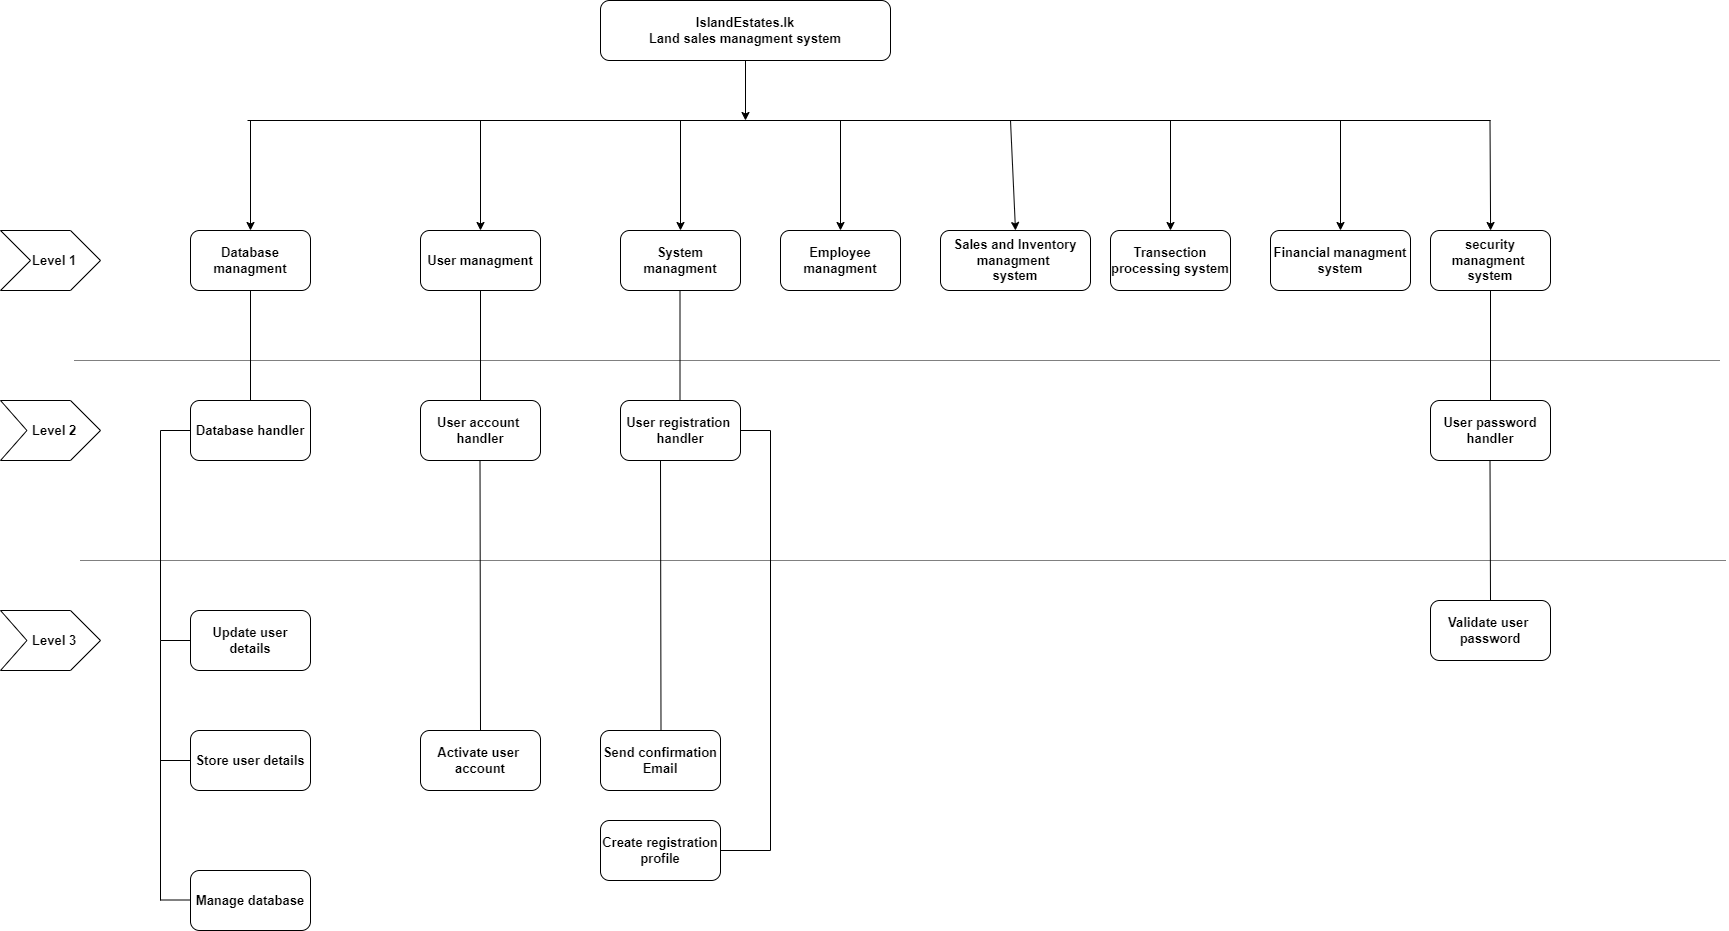

The diagram above was exported from draw.io. Its source (the exported page's mxGraphModel, read from the mxfile embedded in the PNG):
<mxGraphModel dx="2927" dy="1114" grid="1" gridSize="10" guides="1" tooltips="1" connect="1" arrows="1" fold="1" page="1" pageScale="1" pageWidth="827" pageHeight="1169" math="0" shadow="0">
  <root>
    <mxCell id="0" />
    <mxCell id="1" parent="0" />
    <mxCell id="iokkLyqc7rdxHPqiGMny-1" value="IslandEstates.lk&lt;br style=&quot;font-size: 13px;&quot;&gt;Land sales managment system" style="rounded=1;whiteSpace=wrap;html=1;fontSize=13;fontStyle=1" vertex="1" parent="1">
      <mxGeometry x="280" y="40" width="290" height="60" as="geometry" />
    </mxCell>
    <mxCell id="iokkLyqc7rdxHPqiGMny-2" value="" style="endArrow=classic;html=1;rounded=0;exitX=0.5;exitY=1;exitDx=0;exitDy=0;fontSize=13;fontStyle=1" edge="1" parent="1" source="iokkLyqc7rdxHPqiGMny-1">
      <mxGeometry width="50" height="50" relative="1" as="geometry">
        <mxPoint x="350" y="210" as="sourcePoint" />
        <mxPoint x="425" y="160" as="targetPoint" />
      </mxGeometry>
    </mxCell>
    <mxCell id="iokkLyqc7rdxHPqiGMny-3" value="" style="endArrow=none;html=1;rounded=0;fontSize=13;fontStyle=1" edge="1" parent="1">
      <mxGeometry width="50" height="50" relative="1" as="geometry">
        <mxPoint x="-73" y="160" as="sourcePoint" />
        <mxPoint x="1170" y="160" as="targetPoint" />
      </mxGeometry>
    </mxCell>
    <mxCell id="iokkLyqc7rdxHPqiGMny-4" value="" style="endArrow=classic;html=1;rounded=0;exitX=0.5;exitY=1;exitDx=0;exitDy=0;entryX=0.5;entryY=0;entryDx=0;entryDy=0;fontSize=13;fontStyle=1" edge="1" parent="1" target="iokkLyqc7rdxHPqiGMny-15">
      <mxGeometry width="50" height="50" relative="1" as="geometry">
        <mxPoint x="-70" y="160" as="sourcePoint" />
        <mxPoint x="-70" y="220" as="targetPoint" />
      </mxGeometry>
    </mxCell>
    <mxCell id="iokkLyqc7rdxHPqiGMny-5" value="" style="endArrow=classic;html=1;rounded=0;exitX=0.5;exitY=1;exitDx=0;exitDy=0;entryX=0.5;entryY=0;entryDx=0;entryDy=0;fontSize=13;fontStyle=1" edge="1" parent="1" target="iokkLyqc7rdxHPqiGMny-16">
      <mxGeometry width="50" height="50" relative="1" as="geometry">
        <mxPoint x="160" y="160" as="sourcePoint" />
        <mxPoint x="160" y="220" as="targetPoint" />
      </mxGeometry>
    </mxCell>
    <mxCell id="iokkLyqc7rdxHPqiGMny-6" value="" style="endArrow=classic;html=1;rounded=0;exitX=0.5;exitY=1;exitDx=0;exitDy=0;entryX=0.5;entryY=0;entryDx=0;entryDy=0;fontSize=13;fontStyle=1" edge="1" parent="1" target="iokkLyqc7rdxHPqiGMny-17">
      <mxGeometry width="50" height="50" relative="1" as="geometry">
        <mxPoint x="360" y="160" as="sourcePoint" />
        <mxPoint x="360" y="220" as="targetPoint" />
      </mxGeometry>
    </mxCell>
    <mxCell id="iokkLyqc7rdxHPqiGMny-7" value="" style="endArrow=classic;html=1;rounded=0;exitX=0.5;exitY=1;exitDx=0;exitDy=0;entryX=0.5;entryY=0;entryDx=0;entryDy=0;fontSize=13;fontStyle=1" edge="1" parent="1" target="iokkLyqc7rdxHPqiGMny-18">
      <mxGeometry width="50" height="50" relative="1" as="geometry">
        <mxPoint x="520" y="160" as="sourcePoint" />
        <mxPoint x="520" y="220" as="targetPoint" />
      </mxGeometry>
    </mxCell>
    <mxCell id="iokkLyqc7rdxHPqiGMny-8" value="" style="endArrow=classic;html=1;rounded=0;entryX=0.5;entryY=0;entryDx=0;entryDy=0;fontSize=13;fontStyle=1" edge="1" parent="1" target="iokkLyqc7rdxHPqiGMny-19">
      <mxGeometry width="50" height="50" relative="1" as="geometry">
        <mxPoint x="690" y="160" as="sourcePoint" />
        <mxPoint x="640" y="220" as="targetPoint" />
      </mxGeometry>
    </mxCell>
    <mxCell id="iokkLyqc7rdxHPqiGMny-9" value="" style="endArrow=classic;html=1;rounded=0;exitX=0.5;exitY=1;exitDx=0;exitDy=0;entryX=0.5;entryY=0;entryDx=0;entryDy=0;fontSize=13;fontStyle=1" edge="1" parent="1" target="iokkLyqc7rdxHPqiGMny-20">
      <mxGeometry width="50" height="50" relative="1" as="geometry">
        <mxPoint x="850" y="160" as="sourcePoint" />
        <mxPoint x="850" y="220" as="targetPoint" />
      </mxGeometry>
    </mxCell>
    <mxCell id="iokkLyqc7rdxHPqiGMny-10" value="" style="endArrow=classic;html=1;rounded=0;exitX=0.5;exitY=1;exitDx=0;exitDy=0;entryX=0.5;entryY=0;entryDx=0;entryDy=0;fontSize=13;fontStyle=1" edge="1" parent="1" target="iokkLyqc7rdxHPqiGMny-21">
      <mxGeometry width="50" height="50" relative="1" as="geometry">
        <mxPoint x="1020" y="160" as="sourcePoint" />
        <mxPoint x="1020" y="220" as="targetPoint" />
      </mxGeometry>
    </mxCell>
    <mxCell id="iokkLyqc7rdxHPqiGMny-11" value="" style="endArrow=classic;html=1;rounded=0;exitX=0.5;exitY=1;exitDx=0;exitDy=0;entryX=0.5;entryY=0;entryDx=0;entryDy=0;fontSize=13;fontStyle=1" edge="1" parent="1">
      <mxGeometry width="50" height="50" relative="1" as="geometry">
        <mxPoint x="1169.5" y="160" as="sourcePoint" />
        <mxPoint x="1170.09" y="270" as="targetPoint" />
      </mxGeometry>
    </mxCell>
    <mxCell id="iokkLyqc7rdxHPqiGMny-13" value="&amp;nbsp; Level 1" style="html=1;shadow=0;dashed=0;align=center;verticalAlign=middle;shape=mxgraph.arrows2.arrow;dy=0;dx=30;notch=30;fontSize=13;fontStyle=1" vertex="1" parent="1">
      <mxGeometry x="-320" y="270" width="100" height="60" as="geometry" />
    </mxCell>
    <mxCell id="iokkLyqc7rdxHPqiGMny-14" value="" style="endArrow=none;html=1;rounded=0;dashed=1;dashPattern=1 1;fontSize=13;fontStyle=1" edge="1" parent="1">
      <mxGeometry width="50" height="50" relative="1" as="geometry">
        <mxPoint x="-246" y="400" as="sourcePoint" />
        <mxPoint x="1400" y="400" as="targetPoint" />
      </mxGeometry>
    </mxCell>
    <mxCell id="iokkLyqc7rdxHPqiGMny-15" value="Database managment" style="rounded=1;whiteSpace=wrap;html=1;fontSize=13;fontStyle=1" vertex="1" parent="1">
      <mxGeometry x="-130" y="270" width="120" height="60" as="geometry" />
    </mxCell>
    <mxCell id="iokkLyqc7rdxHPqiGMny-16" value="User managment" style="rounded=1;whiteSpace=wrap;html=1;fontSize=13;fontStyle=1" vertex="1" parent="1">
      <mxGeometry x="100" y="270" width="120" height="60" as="geometry" />
    </mxCell>
    <mxCell id="iokkLyqc7rdxHPqiGMny-17" value="System managment" style="rounded=1;whiteSpace=wrap;html=1;fontSize=13;fontStyle=1" vertex="1" parent="1">
      <mxGeometry x="300" y="270" width="120" height="60" as="geometry" />
    </mxCell>
    <mxCell id="iokkLyqc7rdxHPqiGMny-18" value="Employee managment" style="rounded=1;whiteSpace=wrap;html=1;fontSize=13;fontStyle=1" vertex="1" parent="1">
      <mxGeometry x="460" y="270" width="120" height="60" as="geometry" />
    </mxCell>
    <mxCell id="iokkLyqc7rdxHPqiGMny-19" value="Sales and Inventory&lt;div style=&quot;font-size: 13px;&quot;&gt;managment&amp;nbsp;&lt;/div&gt;&lt;div style=&quot;font-size: 13px;&quot;&gt;system&lt;/div&gt;" style="rounded=1;whiteSpace=wrap;html=1;fontSize=13;fontStyle=1" vertex="1" parent="1">
      <mxGeometry x="620" y="270" width="150" height="60" as="geometry" />
    </mxCell>
    <mxCell id="iokkLyqc7rdxHPqiGMny-20" value="Transection processing system" style="rounded=1;whiteSpace=wrap;html=1;fontSize=13;fontStyle=1" vertex="1" parent="1">
      <mxGeometry x="790" y="270" width="120" height="60" as="geometry" />
    </mxCell>
    <mxCell id="iokkLyqc7rdxHPqiGMny-21" value="Financial managment&lt;div style=&quot;font-size: 13px;&quot;&gt;system&lt;/div&gt;" style="rounded=1;whiteSpace=wrap;html=1;fontSize=13;fontStyle=1" vertex="1" parent="1">
      <mxGeometry x="950" y="270" width="140" height="60" as="geometry" />
    </mxCell>
    <mxCell id="iokkLyqc7rdxHPqiGMny-22" value="security managment&amp;nbsp;&lt;div style=&quot;font-size: 13px;&quot;&gt;system&lt;/div&gt;" style="rounded=1;whiteSpace=wrap;html=1;fontSize=13;fontStyle=1" vertex="1" parent="1">
      <mxGeometry x="1110" y="270" width="120" height="60" as="geometry" />
    </mxCell>
    <mxCell id="iokkLyqc7rdxHPqiGMny-24" value="" style="endArrow=none;html=1;rounded=0;entryX=0.5;entryY=1;entryDx=0;entryDy=0;fontSize=13;fontStyle=1" edge="1" parent="1" target="iokkLyqc7rdxHPqiGMny-15">
      <mxGeometry width="50" height="50" relative="1" as="geometry">
        <mxPoint x="-70" y="440" as="sourcePoint" />
        <mxPoint x="-60" y="360" as="targetPoint" />
      </mxGeometry>
    </mxCell>
    <mxCell id="iokkLyqc7rdxHPqiGMny-25" value="Database handler" style="rounded=1;whiteSpace=wrap;html=1;fontSize=13;fontStyle=1" vertex="1" parent="1">
      <mxGeometry x="-130" y="440" width="120" height="60" as="geometry" />
    </mxCell>
    <mxCell id="iokkLyqc7rdxHPqiGMny-26" value="&amp;nbsp; Level 2" style="html=1;shadow=0;dashed=0;align=center;verticalAlign=middle;shape=mxgraph.arrows2.arrow;dy=0;dx=30;notch=26.43;fontSize=13;fontStyle=1" vertex="1" parent="1">
      <mxGeometry x="-320" y="440" width="100" height="60" as="geometry" />
    </mxCell>
    <mxCell id="iokkLyqc7rdxHPqiGMny-27" value="" style="endArrow=none;html=1;rounded=0;entryX=0;entryY=0.5;entryDx=0;entryDy=0;fontSize=13;fontStyle=1" edge="1" parent="1" target="iokkLyqc7rdxHPqiGMny-25">
      <mxGeometry width="50" height="50" relative="1" as="geometry">
        <mxPoint x="-160" y="940" as="sourcePoint" />
        <mxPoint x="-150" y="490" as="targetPoint" />
        <Array as="points">
          <mxPoint x="-160" y="680" />
          <mxPoint x="-160" y="470" />
        </Array>
      </mxGeometry>
    </mxCell>
    <mxCell id="iokkLyqc7rdxHPqiGMny-28" value="Update user details" style="rounded=1;whiteSpace=wrap;html=1;fontSize=13;fontStyle=1" vertex="1" parent="1">
      <mxGeometry x="-130" y="650" width="120" height="60" as="geometry" />
    </mxCell>
    <mxCell id="iokkLyqc7rdxHPqiGMny-29" value="&amp;nbsp; Level 3" style="html=1;shadow=0;dashed=0;align=center;verticalAlign=middle;shape=mxgraph.arrows2.arrow;dy=0;dx=30;notch=26.43;fontSize=13;fontStyle=1" vertex="1" parent="1">
      <mxGeometry x="-320" y="650" width="100" height="60" as="geometry" />
    </mxCell>
    <mxCell id="iokkLyqc7rdxHPqiGMny-30" value="" style="endArrow=none;html=1;rounded=0;dashed=1;dashPattern=1 1;fontSize=13;fontStyle=1" edge="1" parent="1">
      <mxGeometry width="50" height="50" relative="1" as="geometry">
        <mxPoint x="-240" y="600" as="sourcePoint" />
        <mxPoint x="1406" y="600" as="targetPoint" />
      </mxGeometry>
    </mxCell>
    <mxCell id="iokkLyqc7rdxHPqiGMny-32" value="" style="endArrow=none;html=1;rounded=0;entryX=0;entryY=0.5;entryDx=0;entryDy=0;fontSize=13;fontStyle=1" edge="1" parent="1" target="iokkLyqc7rdxHPqiGMny-28">
      <mxGeometry width="50" height="50" relative="1" as="geometry">
        <mxPoint x="-160" y="680" as="sourcePoint" />
        <mxPoint x="-110" y="630" as="targetPoint" />
      </mxGeometry>
    </mxCell>
    <mxCell id="iokkLyqc7rdxHPqiGMny-33" value="Store user details" style="rounded=1;whiteSpace=wrap;html=1;fontSize=13;fontStyle=1" vertex="1" parent="1">
      <mxGeometry x="-130" y="770" width="120" height="60" as="geometry" />
    </mxCell>
    <mxCell id="iokkLyqc7rdxHPqiGMny-34" value="" style="endArrow=none;html=1;rounded=0;entryX=0;entryY=0.5;entryDx=0;entryDy=0;fontSize=13;fontStyle=1" edge="1" parent="1" target="iokkLyqc7rdxHPqiGMny-33">
      <mxGeometry width="50" height="50" relative="1" as="geometry">
        <mxPoint x="-160" y="800" as="sourcePoint" />
        <mxPoint x="-110" y="750" as="targetPoint" />
      </mxGeometry>
    </mxCell>
    <mxCell id="iokkLyqc7rdxHPqiGMny-35" value="Manage database" style="rounded=1;whiteSpace=wrap;html=1;fontSize=13;fontStyle=1" vertex="1" parent="1">
      <mxGeometry x="-130" y="910" width="120" height="60" as="geometry" />
    </mxCell>
    <mxCell id="iokkLyqc7rdxHPqiGMny-36" value="" style="endArrow=none;html=1;rounded=0;entryX=0;entryY=0.5;entryDx=0;entryDy=0;fontSize=13;fontStyle=1" edge="1" parent="1">
      <mxGeometry width="50" height="50" relative="1" as="geometry">
        <mxPoint x="-160" y="939.5" as="sourcePoint" />
        <mxPoint x="-130" y="939.5" as="targetPoint" />
      </mxGeometry>
    </mxCell>
    <mxCell id="iokkLyqc7rdxHPqiGMny-37" value="" style="endArrow=none;html=1;rounded=0;entryX=0.5;entryY=1;entryDx=0;entryDy=0;fontSize=13;fontStyle=1" edge="1" parent="1">
      <mxGeometry width="50" height="50" relative="1" as="geometry">
        <mxPoint x="160" y="440" as="sourcePoint" />
        <mxPoint x="160" y="330" as="targetPoint" />
      </mxGeometry>
    </mxCell>
    <mxCell id="iokkLyqc7rdxHPqiGMny-38" value="User account&amp;nbsp;&lt;div style=&quot;font-size: 13px;&quot;&gt;handler&lt;/div&gt;" style="rounded=1;whiteSpace=wrap;html=1;fontSize=13;fontStyle=1" vertex="1" parent="1">
      <mxGeometry x="100" y="440" width="120" height="60" as="geometry" />
    </mxCell>
    <mxCell id="iokkLyqc7rdxHPqiGMny-39" value="" style="endArrow=none;html=1;rounded=0;entryX=0.5;entryY=1;entryDx=0;entryDy=0;exitX=0.5;exitY=0;exitDx=0;exitDy=0;fontSize=13;fontStyle=1" edge="1" parent="1" source="iokkLyqc7rdxHPqiGMny-40">
      <mxGeometry width="50" height="50" relative="1" as="geometry">
        <mxPoint x="160" y="760" as="sourcePoint" />
        <mxPoint x="159.5" y="500" as="targetPoint" />
      </mxGeometry>
    </mxCell>
    <mxCell id="iokkLyqc7rdxHPqiGMny-40" value="Activate user&amp;nbsp;&lt;div style=&quot;font-size: 13px;&quot;&gt;account&lt;/div&gt;" style="rounded=1;whiteSpace=wrap;html=1;fontSize=13;fontStyle=1" vertex="1" parent="1">
      <mxGeometry x="100" y="770" width="120" height="60" as="geometry" />
    </mxCell>
    <mxCell id="iokkLyqc7rdxHPqiGMny-43" value="" style="endArrow=none;html=1;rounded=0;entryX=0.5;entryY=1;entryDx=0;entryDy=0;fontSize=13;fontStyle=1" edge="1" parent="1">
      <mxGeometry width="50" height="50" relative="1" as="geometry">
        <mxPoint x="359.5" y="440" as="sourcePoint" />
        <mxPoint x="359.5" y="330" as="targetPoint" />
      </mxGeometry>
    </mxCell>
    <mxCell id="iokkLyqc7rdxHPqiGMny-44" value="User registration&amp;nbsp;&lt;div style=&quot;font-size: 13px;&quot;&gt;handler&lt;/div&gt;" style="rounded=1;whiteSpace=wrap;html=1;fontSize=13;fontStyle=1" vertex="1" parent="1">
      <mxGeometry x="300" y="440" width="120" height="60" as="geometry" />
    </mxCell>
    <mxCell id="iokkLyqc7rdxHPqiGMny-45" value="" style="endArrow=none;html=1;rounded=0;entryX=0.5;entryY=1;entryDx=0;entryDy=0;exitX=0.5;exitY=0;exitDx=0;exitDy=0;fontSize=13;fontStyle=1" edge="1" parent="1">
      <mxGeometry width="50" height="50" relative="1" as="geometry">
        <mxPoint x="340.5" y="770" as="sourcePoint" />
        <mxPoint x="340" y="500" as="targetPoint" />
      </mxGeometry>
    </mxCell>
    <mxCell id="iokkLyqc7rdxHPqiGMny-46" value="Send confirmation&lt;div style=&quot;font-size: 13px;&quot;&gt;Email&lt;/div&gt;" style="rounded=1;whiteSpace=wrap;html=1;fontSize=13;fontStyle=1" vertex="1" parent="1">
      <mxGeometry x="280" y="770" width="120" height="60" as="geometry" />
    </mxCell>
    <mxCell id="iokkLyqc7rdxHPqiGMny-47" value="" style="endArrow=none;html=1;rounded=0;entryX=1;entryY=0.5;entryDx=0;entryDy=0;exitX=1;exitY=0.5;exitDx=0;exitDy=0;fontSize=13;fontStyle=1" edge="1" parent="1" source="iokkLyqc7rdxHPqiGMny-48" target="iokkLyqc7rdxHPqiGMny-44">
      <mxGeometry width="50" height="50" relative="1" as="geometry">
        <mxPoint x="400" y="880" as="sourcePoint" />
        <mxPoint x="450" y="470" as="targetPoint" />
        <Array as="points">
          <mxPoint x="450" y="890" />
          <mxPoint x="450" y="470" />
        </Array>
      </mxGeometry>
    </mxCell>
    <mxCell id="iokkLyqc7rdxHPqiGMny-48" value="Create registration&lt;div style=&quot;font-size: 13px;&quot;&gt;profile&lt;/div&gt;" style="rounded=1;whiteSpace=wrap;html=1;fontSize=13;fontStyle=1" vertex="1" parent="1">
      <mxGeometry x="280" y="860" width="120" height="60" as="geometry" />
    </mxCell>
    <mxCell id="iokkLyqc7rdxHPqiGMny-49" value="" style="endArrow=none;html=1;rounded=0;entryX=0.5;entryY=1;entryDx=0;entryDy=0;fontSize=13;fontStyle=1" edge="1" parent="1">
      <mxGeometry width="50" height="50" relative="1" as="geometry">
        <mxPoint x="1170" y="440" as="sourcePoint" />
        <mxPoint x="1170" y="330" as="targetPoint" />
      </mxGeometry>
    </mxCell>
    <mxCell id="iokkLyqc7rdxHPqiGMny-50" value="User password&lt;div style=&quot;font-size: 13px;&quot;&gt;handler&lt;/div&gt;" style="rounded=1;whiteSpace=wrap;html=1;fontSize=13;fontStyle=1" vertex="1" parent="1">
      <mxGeometry x="1110" y="440" width="120" height="60" as="geometry" />
    </mxCell>
    <mxCell id="iokkLyqc7rdxHPqiGMny-51" value="" style="endArrow=none;html=1;rounded=0;entryX=0.5;entryY=1;entryDx=0;entryDy=0;fontSize=13;fontStyle=1" edge="1" parent="1">
      <mxGeometry width="50" height="50" relative="1" as="geometry">
        <mxPoint x="1170" y="640" as="sourcePoint" />
        <mxPoint x="1169.5" y="500" as="targetPoint" />
      </mxGeometry>
    </mxCell>
    <mxCell id="iokkLyqc7rdxHPqiGMny-52" value="Validate user&amp;nbsp;&lt;div style=&quot;font-size: 13px;&quot;&gt;password&lt;/div&gt;" style="rounded=1;whiteSpace=wrap;html=1;fontSize=13;fontStyle=1" vertex="1" parent="1">
      <mxGeometry x="1110" y="640" width="120" height="60" as="geometry" />
    </mxCell>
  </root>
</mxGraphModel>